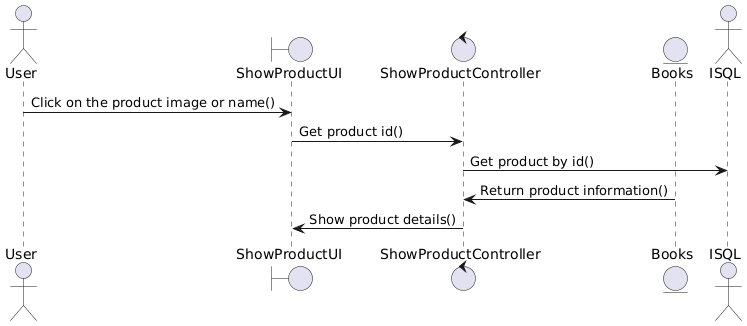

The diagram above was rendered by PlantUML. Its source (embedded in the PNG):
@startuml
actor User
boundary ShowProductUI
control ShowProductController
entity Books as Product 
actor ISQL

User -> ShowProductUI: Click on the product image or name()
ShowProductUI-> ShowProductController: Get product id()
ShowProductController-> ISQL: Get product by id()
Product -> ShowProductController: Return product information()
ShowProductController-> ShowProductUI: Show product details()
@enduml